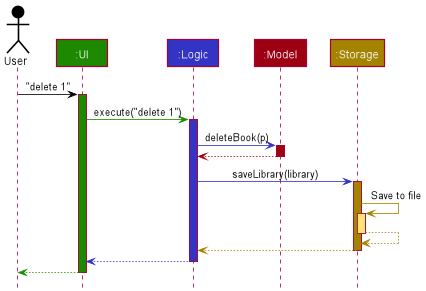

The diagram above was rendered by PlantUML. Its source (embedded in the PNG):
@startuml
!include style.puml

Actor User as user USER_COLOR
Participant ":UI" as ui UI_COLOR
Participant ":Logic" as logic LOGIC_COLOR
Participant ":Model" as model MODEL_COLOR
Participant ":Storage" as storage STORAGE_COLOR

user -[USER_COLOR]> ui : "delete 1"
activate ui UI_COLOR

ui -[UI_COLOR]> logic : execute("delete 1")
activate logic LOGIC_COLOR

logic -[LOGIC_COLOR]> model : deleteBook(p)
activate model MODEL_COLOR

model -[MODEL_COLOR]-> logic
deactivate model

logic -[LOGIC_COLOR]> storage : saveLibrary(library)
activate storage STORAGE_COLOR

storage -[STORAGE_COLOR]> storage : Save to file
activate storage STORAGE_COLOR_T1
storage --[STORAGE_COLOR]> storage
deactivate storage

storage --[STORAGE_COLOR]> logic
deactivate storage

logic --[LOGIC_COLOR]> ui
deactivate logic

ui--[UI_COLOR]> user
deactivate ui
@enduml